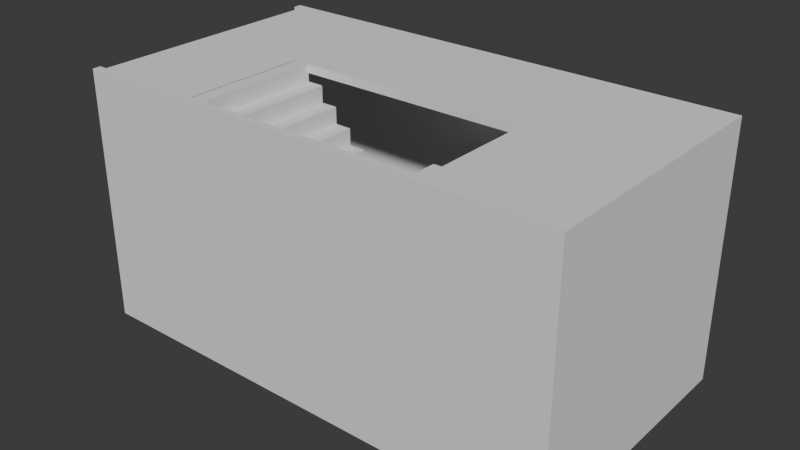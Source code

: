 # Source: Block4.blend  (saved by Blender 4.4.32; exported with 4.5.12 LTS)
import bpy
from mathutils import Matrix  # noqa: F401  (used for matrix-valued properties, if any)

bpy.ops.wm.read_factory_settings(use_empty=True)
scene = bpy.context.scene
scene.name = 'Scene'

# ---- collections
col_collection = bpy.data.collections.new('Collection'); scene.collection.children.link(col_collection)

# ---- world
world_world = bpy.data.worlds.new('World'); scene.world = world_world
world_world.use_nodes = True; world_world.node_tree.nodes.clear()
_N = world_world.node_tree.nodes; _L = world_world.node_tree.links
n0 = _N.new('ShaderNodeOutputWorld'); n0.name = 'World Output'; n0.location = (300, 300)
n1 = _N.new('ShaderNodeBackground'); n1.name = 'Background'; n1.location = (10, 300)
n1.inputs[0].default_value = (0.05088, 0.05088, 0.05088, 1.0)
_L.new(n1.outputs[0], n0.inputs[0])
n0.is_active_output = True
world_world.color = (0.05088, 0.05088, 0.05088)
world_world.sun_shadow_jitter_overblur = 0.0

# ---- meshes
me_cube_001 = bpy.data.meshes.new('Cube.001')
me_cube_001.from_pydata([(-1.0, -1.0, -1.0), (-1.0, -1.0, 1.0), (-1.0, 1.0, -1.0), (-1.0, 1.0, 1.0), (1.0, -1.0, -1.0), (1.0, -1.0, 1.0), (1.0, 1.0, -1.0), (1.0, 1.0, 1.0)], [], [(0, 1, 3, 2), (2, 3, 7, 6), (6, 7, 5, 4), (4, 5, 1, 0), (2, 6, 4, 0), (7, 3, 1, 5)])
_uv = me_cube_001.uv_layers.new(name='UVMap')
_uv.uv.foreach_set('vector', [0.375, 0.0, 0.625, 0.0, 0.625, 0.25, 0.375, 0.25, 0.375, 0.25, 0.625, 0.25, 0.625, 0.5, 0.375, 0.5, 0.375, 0.5, 0.625, 0.5, 0.625, 0.75, 0.375, 0.75, 0.375, 0.75, 0.625, 0.75, 0.625, 1.0, 0.375, 1.0, 0.125, 0.5, 0.375, 0.5, 0.375, 0.75, 0.125, 0.75, 0.625, 0.5, 0.875, 0.5, 0.875, 0.75, 0.625, 0.75])
me_cube_001.update()
me_cube_002 = bpy.data.meshes.new('Cube.002')
me_cube_002.from_pydata([(-1.0, -1.0, -1.0), (-1.0, -1.0, 1.0), (-1.0, 1.0, -1.0), (-1.0, 1.0, 1.0), (1.0, -1.0, -1.0), (1.0, -1.0, 1.0), (1.0, 1.0, -1.0), (1.0, 1.0, 1.0)], [], [(0, 1, 3, 2), (2, 3, 7, 6), (6, 7, 5, 4), (4, 5, 1, 0), (2, 6, 4, 0), (7, 3, 1, 5)])
_uv = me_cube_002.uv_layers.new(name='UVMap')
_uv.uv.foreach_set('vector', [0.375, 0.0, 0.625, 0.0, 0.625, 0.25, 0.375, 0.25, 0.375, 0.25, 0.625, 0.25, 0.625, 0.5, 0.375, 0.5, 0.375, 0.5, 0.625, 0.5, 0.625, 0.75, 0.375, 0.75, 0.375, 0.75, 0.625, 0.75, 0.625, 1.0, 0.375, 1.0, 0.125, 0.5, 0.375, 0.5, 0.375, 0.75, 0.125, 0.75, 0.625, 0.5, 0.875, 0.5, 0.875, 0.75, 0.625, 0.75])
me_cube_002.update()
me_cube_003 = bpy.data.meshes.new('Cube.003')
me_cube_003.from_pydata([(-1.0, -1.0, -1.0), (-1.0, -1.0, 1.0), (-1.0, 1.0, -1.0), (-1.0, 1.0, 1.0), (1.0, -1.0, -1.0), (1.0, -1.0, 1.0), (1.0, 1.0, -1.0), (1.0, 1.0, 1.0)], [], [(0, 1, 3, 2), (2, 3, 7, 6), (6, 7, 5, 4), (4, 5, 1, 0), (2, 6, 4, 0), (7, 3, 1, 5)])
_uv = me_cube_003.uv_layers.new(name='UVMap')
_uv.uv.foreach_set('vector', [0.375, 0.0, 0.625, 0.0, 0.625, 0.25, 0.375, 0.25, 0.375, 0.25, 0.625, 0.25, 0.625, 0.5, 0.375, 0.5, 0.375, 0.5, 0.625, 0.5, 0.625, 0.75, 0.375, 0.75, 0.375, 0.75, 0.625, 0.75, 0.625, 1.0, 0.375, 1.0, 0.125, 0.5, 0.375, 0.5, 0.375, 0.75, 0.125, 0.75, 0.625, 0.5, 0.875, 0.5, 0.875, 0.75, 0.625, 0.75])
me_cube_003.update()
me_cube_004 = bpy.data.meshes.new('Cube.004')
me_cube_004.from_pydata([(-1.0, -1.0, -1.0), (-1.0, -1.0, 1.0), (-1.0, 1.0, -1.0), (-1.0, 1.0, 1.0), (1.0, -1.0, -1.0), (1.0, -1.0, 1.0), (1.0, 1.0, -1.0), (1.0, 1.0, 1.0)], [], [(0, 1, 3, 2), (2, 3, 7, 6), (6, 7, 5, 4), (4, 5, 1, 0), (2, 6, 4, 0), (7, 3, 1, 5)])
_uv = me_cube_004.uv_layers.new(name='UVMap')
_uv.uv.foreach_set('vector', [0.375, 0.0, 0.625, 0.0, 0.625, 0.25, 0.375, 0.25, 0.375, 0.25, 0.625, 0.25, 0.625, 0.5, 0.375, 0.5, 0.375, 0.5, 0.625, 0.5, 0.625, 0.75, 0.375, 0.75, 0.375, 0.75, 0.625, 0.75, 0.625, 1.0, 0.375, 1.0, 0.125, 0.5, 0.375, 0.5, 0.375, 0.75, 0.125, 0.75, 0.625, 0.5, 0.875, 0.5, 0.875, 0.75, 0.625, 0.75])
me_cube_004.update()
me_cube_006 = bpy.data.meshes.new('Cube.006')
me_cube_006.from_pydata([(-1.0, -1.0, -1.0), (-1.0, -1.0, 1.0), (-1.0, 1.0, -1.0), (-1.0, 1.0, 1.0), (1.0, -1.0, -1.0), (1.0, -1.0, 1.0), (1.0, 1.0, -1.0), (1.0, 1.0, 1.0)], [], [(0, 1, 3, 2), (2, 3, 7, 6), (6, 7, 5, 4), (4, 5, 1, 0), (2, 6, 4, 0), (7, 3, 1, 5)])
_uv = me_cube_006.uv_layers.new(name='UVMap')
_uv.uv.foreach_set('vector', [0.375, 0.0, 0.625, 0.0, 0.625, 0.25, 0.375, 0.25, 0.375, 0.25, 0.625, 0.25, 0.625, 0.5, 0.375, 0.5, 0.375, 0.5, 0.625, 0.5, 0.625, 0.75, 0.375, 0.75, 0.375, 0.75, 0.625, 0.75, 0.625, 1.0, 0.375, 1.0, 0.125, 0.5, 0.375, 0.5, 0.375, 0.75, 0.125, 0.75, 0.625, 0.5, 0.875, 0.5, 0.875, 0.75, 0.625, 0.75])
me_cube_006.update()
me_cube_007 = bpy.data.meshes.new('Cube.007')
me_cube_007.from_pydata([(-1.0, -1.0, -1.0), (-1.0, -1.0, 1.0), (-1.0, 1.0, -1.0), (-1.0, 1.0, 1.0), (1.0, -1.0, -1.0), (1.0, -1.0, 1.0), (1.0, 1.0, -1.0), (1.0, 1.0, 1.0)], [], [(0, 1, 3, 2), (2, 3, 7, 6), (6, 7, 5, 4), (4, 5, 1, 0), (2, 6, 4, 0), (7, 3, 1, 5)])
_uv = me_cube_007.uv_layers.new(name='UVMap')
_uv.uv.foreach_set('vector', [0.375, 0.0, 0.625, 0.0, 0.625, 0.25, 0.375, 0.25, 0.375, 0.25, 0.625, 0.25, 0.625, 0.5, 0.375, 0.5, 0.375, 0.5, 0.625, 0.5, 0.625, 0.75, 0.375, 0.75, 0.375, 0.75, 0.625, 0.75, 0.625, 1.0, 0.375, 1.0, 0.125, 0.5, 0.375, 0.5, 0.375, 0.75, 0.125, 0.75, 0.625, 0.5, 0.875, 0.5, 0.875, 0.75, 0.625, 0.75])
me_cube_007.update()
me_cube_008 = bpy.data.meshes.new('Cube.008')
me_cube_008.from_pydata([(-1.0, -1.0, -1.0), (-1.0, -1.0, 1.0), (-1.0, 1.0, -1.0), (-1.0, 1.0, 1.0), (1.0, -1.0, -1.0), (1.0, -1.0, 1.0), (1.0, 1.0, -1.0), (1.0, 1.0, 1.0)], [], [(0, 1, 3, 2), (2, 3, 7, 6), (6, 7, 5, 4), (4, 5, 1, 0), (2, 6, 4, 0), (7, 3, 1, 5)])
_uv = me_cube_008.uv_layers.new(name='UVMap')
_uv.uv.foreach_set('vector', [0.375, 0.0, 0.625, 0.0, 0.625, 0.25, 0.375, 0.25, 0.375, 0.25, 0.625, 0.25, 0.625, 0.5, 0.375, 0.5, 0.375, 0.5, 0.625, 0.5, 0.625, 0.75, 0.375, 0.75, 0.375, 0.75, 0.625, 0.75, 0.625, 1.0, 0.375, 1.0, 0.125, 0.5, 0.375, 0.5, 0.375, 0.75, 0.125, 0.75, 0.625, 0.5, 0.875, 0.5, 0.875, 0.75, 0.625, 0.75])
me_cube_008.update()
me_cube_009 = bpy.data.meshes.new('Cube.009')
me_cube_009.from_pydata([(-1.0, -1.0, -1.0), (-1.0, -1.0, 1.0), (-1.0, 1.0, -1.0), (-1.0, 1.0, 1.0), (1.0, -1.0, -1.0), (1.0, -1.0, 1.0), (1.0, 1.0, -1.0), (1.0, 1.0, 1.0)], [], [(0, 1, 3, 2), (2, 3, 7, 6), (6, 7, 5, 4), (4, 5, 1, 0), (2, 6, 4, 0), (7, 3, 1, 5)])
_uv = me_cube_009.uv_layers.new(name='UVMap')
_uv.uv.foreach_set('vector', [0.375, 0.0, 0.625, 0.0, 0.625, 0.25, 0.375, 0.25, 0.375, 0.25, 0.625, 0.25, 0.625, 0.5, 0.375, 0.5, 0.375, 0.5, 0.625, 0.5, 0.625, 0.75, 0.375, 0.75, 0.375, 0.75, 0.625, 0.75, 0.625, 1.0, 0.375, 1.0, 0.125, 0.5, 0.375, 0.5, 0.375, 0.75, 0.125, 0.75, 0.625, 0.5, 0.875, 0.5, 0.875, 0.75, 0.625, 0.75])
me_cube_009.update()
me_cube_010 = bpy.data.meshes.new('Cube.010')
me_cube_010.from_pydata([(-1.0, -1.0, -1.0), (-1.0, -1.0, 1.0), (-1.0, 1.0, -1.0), (-1.0, 1.0, 1.0), (1.0, -1.0, -1.0), (1.0, -1.0, 1.0), (1.0, 1.0, -1.0), (1.0, 1.0, 1.0)], [], [(0, 1, 3, 2), (2, 3, 7, 6), (6, 7, 5, 4), (4, 5, 1, 0), (2, 6, 4, 0), (7, 3, 1, 5)])
_uv = me_cube_010.uv_layers.new(name='UVMap')
_uv.uv.foreach_set('vector', [0.375, 0.0, 0.625, 0.0, 0.625, 0.25, 0.375, 0.25, 0.375, 0.25, 0.625, 0.25, 0.625, 0.5, 0.375, 0.5, 0.375, 0.5, 0.625, 0.5, 0.625, 0.75, 0.375, 0.75, 0.375, 0.75, 0.625, 0.75, 0.625, 1.0, 0.375, 1.0, 0.125, 0.5, 0.375, 0.5, 0.375, 0.75, 0.125, 0.75, 0.625, 0.5, 0.875, 0.5, 0.875, 0.75, 0.625, 0.75])
me_cube_010.update()

# ---- objects
ob_floor = bpy.data.objects.new('Floor', me_cube_001)
ob_wallright = bpy.data.objects.new('WallRight', me_cube_002)
ob_human = bpy.data.objects.new('HUMAN', me_cube_003)
ob_stairs = bpy.data.objects.new('Stairs', me_cube_004)
ob_wallback = bpy.data.objects.new('WallBack', me_cube_006)
ob_ceiling1 = bpy.data.objects.new('Ceiling1', me_cube_007)
ob_ceiling2 = bpy.data.objects.new('Ceiling2', me_cube_008)
ob_wallleft = bpy.data.objects.new('WallLeft', me_cube_009)
ob_ceiling3 = bpy.data.objects.new('Ceiling3', me_cube_010)

# ---- transforms, parenting, visibility, modifiers, constraints
ob_floor.location = (0.0, 0.0, -0.05)
ob_floor.scale = (3.0, 1.6, 0.05)
ob_wallright.location = (0.0, -1.55, 1.5)
ob_wallright.scale = (3.0, 0.05, 1.5)
ob_human.location = (0.0, 0.6504, 0.9)
ob_human.scale = (0.25, 0.25, 0.9)
ob_stairs.location = (1.391, -0.75, 0.1)
ob_stairs.scale = (0.1, 0.75, 0.1)
_m = ob_stairs.modifiers.new('Array', 'ARRAY')
_m.count = 15
_m.relative_offset_displace = (-1.0, 0.0, 1.0)
ob_wallback.location = (2.95, 0.0, 1.5)
ob_wallback.scale = (0.05, 1.5, 1.5)
ob_ceiling1.location = (-2.2, 0.0, 2.95)
ob_ceiling1.scale = (0.7, 1.5, 0.05)
ob_ceiling2.location = (2.2, 0.0, 2.95)
ob_ceiling2.scale = (0.7, 1.5, 0.05)
ob_wallleft.location = (0.0, 1.55, 1.5)
ob_wallleft.scale = (3.0, 0.05, 1.5)
ob_ceiling3.location = (0.0, 0.75, 2.95)
ob_ceiling3.scale = (1.5, 0.75, 0.05)

# ---- collection membership
col_collection.objects.link(ob_floor)
col_collection.objects.link(ob_wallright)
col_collection.objects.link(ob_human)
col_collection.objects.link(ob_stairs)
col_collection.objects.link(ob_wallback)
col_collection.objects.link(ob_ceiling1)
col_collection.objects.link(ob_ceiling2)
col_collection.objects.link(ob_wallleft)
col_collection.objects.link(ob_ceiling3)

# ---- scene / render settings (as saved in the file)
scene.frame_start = 1; scene.frame_end = 250; scene.frame_set(1)
scene.render.engine = 'BLENDER_EEVEE_NEXT'
bpy.context.view_layer.update()

# ---- added for rendering (the .blend has no active camera and no usable light): camera, sun
cam_auto = bpy.data.cameras.new('AutoCamera')
cam_auto.lens = 50.0
cam_auto.sensor_width = 36.0
cam_auto.clip_end = 1000.0
ob_auto_camera = bpy.data.objects.new('AutoCamera', cam_auto)
scene.collection.objects.link(ob_auto_camera)
ob_auto_camera.location = (6.91447, -8.29736, 6.98157)
ob_auto_camera.rotation_euler = (1.09748, -7.21219e-08, 0.694738)
scene.camera = ob_auto_camera
light_auto_sun = bpy.data.lights.new('AutoSun', 'SUN')
light_auto_sun.energy = 3.0
light_auto_sun.angle = 0.0523599
ob_auto_sun = bpy.data.objects.new('AutoSun', light_auto_sun)
scene.collection.objects.link(ob_auto_sun)
ob_auto_sun.rotation_euler = (0.872665, 0.174533, 0.523599)
bpy.context.view_layer.update()
